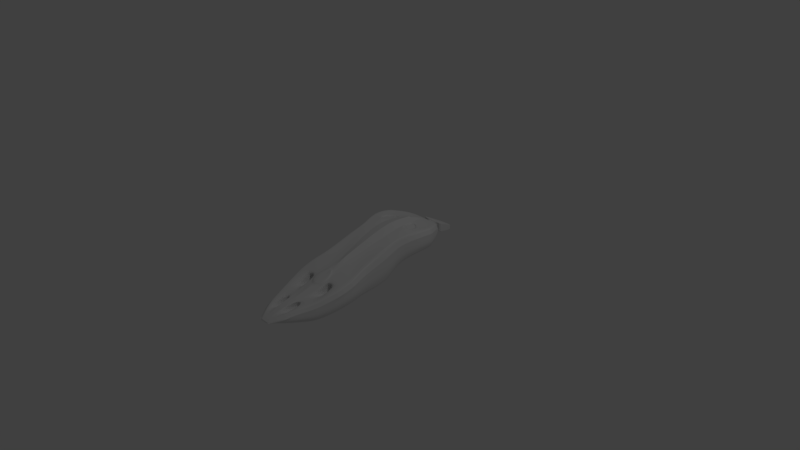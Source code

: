 # Source: ReaperGethShip.blend  (saved by Blender 2.79.0; exported with 4.5.12 LTS)
import bpy
from mathutils import Matrix  # noqa: F401  (used for matrix-valued properties, if any)

bpy.ops.wm.read_factory_settings(use_empty=True)
scene = bpy.context.scene
scene.name = 'Scene'

# ---- collections
col_collection_1 = bpy.data.collections.new('Collection 1'); scene.collection.children.link(col_collection_1)

# ---- materials (node trees are filled in below, after node groups)
mat_material = bpy.data.materials.new('Material')
mat_material.alpha_threshold = 0.0
mat_material.use_transparent_shadow = False
mat_material.roughness = 0.5
mat_material.line_color = (0.0, 0.0, 0.0, 1.0)

# ---- material node trees

# ---- world
world_world = bpy.data.worlds.new('World'); scene.world = world_world
world_world.color = (0.05088, 0.05088, 0.05088)
world_world.use_sun_shadow = False
world_world.sun_shadow_jitter_overblur = 0.0
world_world.cycles.sampling_method = 'MANUAL'

# ---- cameras
cam_camera = bpy.data.cameras.new('Camera')
cam_camera.clip_end = 100.0
cam_camera.lens = 35.0
cam_camera.sensor_width = 32.0
cam_camera.sensor_height = 18.0
cam_camera.ortho_scale = 7.314
cam_camera.dof.focus_distance = 0.0
cam_camera.dof.aperture_fstop = 128.0

# ---- lights
light_lamp = bpy.data.lights.new('Lamp', 'POINT')
light_lamp.transmission_factor = 0.0
light_lamp.cutoff_distance = 30.0
light_lamp.energy = 100.0
light_lamp.shadow_buffer_clip_start = 1.001
light_lamp.shadow_soft_size = 0.1
light_lamp.shadow_maximum_resolution = 0.006
light_lamp.use_absolute_resolution = True

# ---- meshes
me_cube_010 = bpy.data.meshes.new('Cube.010')
me_cube_010.from_pydata([(-0.5482, 0.8687, -2.519), (-0.5482, 1.647, -1.629), (-0.1465, 2.265, -3.027), (-0.4376, 2.265, -2.312), (0.6338, 0.8687, -2.519), (0.6338, 1.647, -1.629), (0.3164, 2.265, -3.027), (0.4619, 2.265, -2.312), (0.3164, 2.265, -3.027), (0.4619, 2.265, -2.312), (-0.2062, 3.103, -3.147), (-0.315, 3.655, -2.691), (0.2918, 3.103, -3.147), (0.4006, 3.655, -2.691), (-0.1278, 4.432, -3.808), (0.2135, 4.432, -3.808), (0.2697, 3.646, -3.881), (-0.1841, 3.646, -3.881), (-0.02539, 4.395, -6.609), (-0.315, 3.821, -6.751), (0.4006, 3.821, -6.751), (0.111, 4.395, -6.609), (-0.07872, 2.813, -5.526), (-0.315, 2.949, -6.382), (0.1643, 2.813, -5.526), (0.4006, 2.949, -6.382), (-0.105, 3.243, -5.25), (0.1906, 3.243, -5.25), (0.2589, 3.188, -6.155), (-0.1733, 3.188, -6.155)], [], [(0, 1, 3, 2), (3, 7, 13, 11), (6, 7, 5, 4), (4, 5, 1, 0), (2, 6, 4, 0), (7, 3, 1, 5), (7, 6, 8, 9), (13, 12, 16, 15), (2, 3, 11, 10), (7, 6, 12, 13), (6, 2, 10, 12), (12, 10, 17, 16), (10, 11, 14, 17), (11, 13, 15, 14), (25, 23, 19, 20), (26, 29, 23, 22), (18, 21, 20, 19), (23, 29, 18, 19), (28, 25, 20, 21), (14, 15, 28, 29), (28, 27, 24, 25), (29, 28, 21, 18), (23, 25, 24, 22), (16, 17, 26, 27), (15, 16, 27, 28), (17, 14, 29, 26), (27, 26, 22, 24)])
me_cube_010.use_remesh_preserve_volume = False
me_cube_010.use_remesh_preserve_attributes = False
me_cube_010.use_mirror_vertex_groups = False
me_cube_010.update()
me_cube_009 = bpy.data.meshes.new('Cube.009')
me_cube_009.from_pydata([(-0.5482, 0.8687, -2.519), (-0.5482, 1.647, -1.629), (-0.1465, 2.265, -3.027), (-0.4376, 2.265, -2.312), (0.6338, 0.8687, -2.519), (0.6338, 1.647, -1.629), (0.3164, 2.265, -3.027), (0.4619, 2.265, -2.312), (0.3164, 2.265, -3.027), (0.4619, 2.265, -2.312), (-0.2062, 3.103, -3.147), (-0.315, 3.655, -2.691), (0.2918, 3.103, -3.147), (0.4006, 3.655, -2.691), (-0.1278, 4.432, -3.808), (0.2135, 4.432, -3.808), (0.2697, 3.646, -3.881), (-0.1841, 3.646, -3.881), (-0.02539, 4.395, -6.609), (-0.315, 3.821, -6.751), (0.4006, 3.821, -6.751), (0.111, 4.395, -6.609), (-0.07872, 2.813, -5.526), (-0.315, 2.949, -6.382), (0.1643, 2.813, -5.526), (0.4006, 2.949, -6.382), (-0.105, 3.243, -5.25), (0.1906, 3.243, -5.25), (0.2589, 3.188, -6.155), (-0.1733, 3.188, -6.155)], [], [(0, 1, 3, 2), (3, 7, 13, 11), (6, 7, 5, 4), (4, 5, 1, 0), (2, 6, 4, 0), (7, 3, 1, 5), (7, 6, 8, 9), (13, 12, 16, 15), (2, 3, 11, 10), (7, 6, 12, 13), (6, 2, 10, 12), (12, 10, 17, 16), (10, 11, 14, 17), (11, 13, 15, 14), (25, 23, 19, 20), (26, 29, 23, 22), (18, 21, 20, 19), (23, 29, 18, 19), (28, 25, 20, 21), (14, 15, 28, 29), (28, 27, 24, 25), (29, 28, 21, 18), (23, 25, 24, 22), (16, 17, 26, 27), (15, 16, 27, 28), (17, 14, 29, 26), (27, 26, 22, 24)])
me_cube_009.use_remesh_preserve_volume = False
me_cube_009.use_remesh_preserve_attributes = False
me_cube_009.use_mirror_vertex_groups = False
me_cube_009.update()
me_cube_008 = bpy.data.meshes.new('Cube.008')
me_cube_008.from_pydata([(-0.5482, 0.8687, -2.519), (-0.5482, 1.647, -1.629), (-0.1465, 2.265, -3.027), (-0.4376, 2.265, -2.312), (0.6338, 0.8687, -2.519), (0.6338, 1.647, -1.629), (0.3164, 2.265, -3.027), (0.4619, 2.265, -2.312), (0.3164, 2.265, -3.027), (0.4619, 2.265, -2.312), (-0.2062, 3.103, -3.147), (-0.315, 3.655, -2.691), (0.2918, 3.103, -3.147), (0.4006, 3.655, -2.691), (-0.1278, 4.432, -3.808), (0.2135, 4.432, -3.808), (0.2697, 3.646, -3.881), (-0.1841, 3.646, -3.881), (-0.02539, 4.395, -6.609), (-0.315, 3.821, -6.751), (0.4006, 3.821, -6.751), (0.111, 4.395, -6.609), (-0.07872, 2.813, -5.526), (-0.315, 2.949, -6.382), (0.1643, 2.813, -5.526), (0.4006, 2.949, -6.382), (-0.105, 3.243, -5.25), (0.1906, 3.243, -5.25), (0.2589, 3.188, -6.155), (-0.1733, 3.188, -6.155)], [], [(0, 1, 3, 2), (3, 7, 13, 11), (6, 7, 5, 4), (4, 5, 1, 0), (2, 6, 4, 0), (7, 3, 1, 5), (7, 6, 8, 9), (13, 12, 16, 15), (2, 3, 11, 10), (7, 6, 12, 13), (6, 2, 10, 12), (12, 10, 17, 16), (10, 11, 14, 17), (11, 13, 15, 14), (25, 23, 19, 20), (26, 29, 23, 22), (18, 21, 20, 19), (23, 29, 18, 19), (28, 25, 20, 21), (14, 15, 28, 29), (28, 27, 24, 25), (29, 28, 21, 18), (23, 25, 24, 22), (16, 17, 26, 27), (15, 16, 27, 28), (17, 14, 29, 26), (27, 26, 22, 24)])
me_cube_008.use_remesh_preserve_volume = False
me_cube_008.use_remesh_preserve_attributes = False
me_cube_008.use_mirror_vertex_groups = False
me_cube_008.update()
me_cube_007 = bpy.data.meshes.new('Cube.007')
me_cube_007.from_pydata([(-0.5482, 0.8687, -2.519), (-0.5482, 1.647, -1.629), (-0.1465, 2.265, -3.027), (-0.4376, 2.265, -2.312), (0.6338, 0.8687, -2.519), (0.6338, 1.647, -1.629), (0.3164, 2.265, -3.027), (0.4619, 2.265, -2.312), (0.3164, 2.265, -3.027), (0.4619, 2.265, -2.312), (-0.2062, 3.103, -3.147), (-0.315, 3.655, -2.691), (0.2918, 3.103, -3.147), (0.4006, 3.655, -2.691), (-0.1278, 4.432, -3.808), (0.2135, 4.432, -3.808), (0.2697, 3.646, -3.881), (-0.1841, 3.646, -3.881), (-0.02539, 4.395, -6.609), (-0.315, 3.821, -6.751), (0.4006, 3.821, -6.751), (0.111, 4.395, -6.609), (-0.07872, 2.813, -5.526), (-0.315, 2.949, -6.382), (0.1643, 2.813, -5.526), (0.4006, 2.949, -6.382), (-0.105, 3.243, -5.25), (0.1906, 3.243, -5.25), (0.2589, 3.188, -6.155), (-0.1733, 3.188, -6.155)], [], [(0, 1, 3, 2), (3, 7, 13, 11), (6, 7, 5, 4), (4, 5, 1, 0), (2, 6, 4, 0), (7, 3, 1, 5), (7, 6, 8, 9), (13, 12, 16, 15), (2, 3, 11, 10), (7, 6, 12, 13), (6, 2, 10, 12), (12, 10, 17, 16), (10, 11, 14, 17), (11, 13, 15, 14), (25, 23, 19, 20), (26, 29, 23, 22), (18, 21, 20, 19), (23, 29, 18, 19), (28, 25, 20, 21), (14, 15, 28, 29), (28, 27, 24, 25), (29, 28, 21, 18), (23, 25, 24, 22), (16, 17, 26, 27), (15, 16, 27, 28), (17, 14, 29, 26), (27, 26, 22, 24)])
me_cube_007.use_remesh_preserve_volume = False
me_cube_007.use_remesh_preserve_attributes = False
me_cube_007.use_mirror_vertex_groups = False
me_cube_007.update()
me_cube_006 = bpy.data.meshes.new('Cube.006')
me_cube_006.from_pydata([(-0.5482, 0.8687, -2.519), (-0.5482, 1.647, -1.629), (-0.1465, 2.265, -3.027), (-0.4376, 2.265, -2.312), (0.6338, 0.8687, -2.519), (0.6338, 1.647, -1.629), (0.3164, 2.265, -3.027), (0.4619, 2.265, -2.312), (0.3164, 2.265, -3.027), (0.4619, 2.265, -2.312), (-0.2062, 3.103, -3.147), (-0.315, 3.655, -2.691), (0.2918, 3.103, -3.147), (0.4006, 3.655, -2.691), (-0.1278, 4.432, -3.808), (0.2135, 4.432, -3.808), (0.2697, 3.646, -3.881), (-0.1841, 3.646, -3.881), (-0.02539, 4.395, -6.609), (-0.315, 3.821, -6.751), (0.4006, 3.821, -6.751), (0.111, 4.395, -6.609), (-0.07872, 2.813, -5.526), (-0.315, 2.949, -6.382), (0.1643, 2.813, -5.526), (0.4006, 2.949, -6.382), (-0.105, 3.243, -5.25), (0.1906, 3.243, -5.25), (0.2589, 3.188, -6.155), (-0.1733, 3.188, -6.155)], [], [(0, 1, 3, 2), (3, 7, 13, 11), (6, 7, 5, 4), (4, 5, 1, 0), (2, 6, 4, 0), (7, 3, 1, 5), (7, 6, 8, 9), (13, 12, 16, 15), (2, 3, 11, 10), (7, 6, 12, 13), (6, 2, 10, 12), (12, 10, 17, 16), (10, 11, 14, 17), (11, 13, 15, 14), (25, 23, 19, 20), (26, 29, 23, 22), (18, 21, 20, 19), (23, 29, 18, 19), (28, 25, 20, 21), (14, 15, 28, 29), (28, 27, 24, 25), (29, 28, 21, 18), (23, 25, 24, 22), (16, 17, 26, 27), (15, 16, 27, 28), (17, 14, 29, 26), (27, 26, 22, 24)])
me_cube_006.use_remesh_preserve_volume = False
me_cube_006.use_remesh_preserve_attributes = False
me_cube_006.use_mirror_vertex_groups = False
me_cube_006.update()
me_cube_005 = bpy.data.meshes.new('Cube.005')
me_cube_005.from_pydata([(-0.5482, 0.8687, -2.519), (-0.5482, 1.647, -1.629), (-0.1465, 2.265, -3.027), (-0.4376, 2.265, -2.312), (0.6338, 0.8687, -2.519), (0.6338, 1.647, -1.629), (0.3164, 2.265, -3.027), (0.4619, 2.265, -2.312), (0.3164, 2.265, -3.027), (0.4619, 2.265, -2.312), (-0.2062, 3.103, -3.147), (-0.315, 3.655, -2.691), (0.2918, 3.103, -3.147), (0.4006, 3.655, -2.691), (-0.1278, 4.432, -3.808), (0.2135, 4.432, -3.808), (0.2697, 3.646, -3.881), (-0.1841, 3.646, -3.881), (-0.02539, 4.395, -6.609), (-0.315, 3.821, -6.751), (0.4006, 3.821, -6.751), (0.111, 4.395, -6.609), (-0.07872, 2.813, -5.526), (-0.315, 2.949, -6.382), (0.1643, 2.813, -5.526), (0.4006, 2.949, -6.382), (-0.105, 3.243, -5.25), (0.1906, 3.243, -5.25), (0.2589, 3.188, -6.155), (-0.1733, 3.188, -6.155)], [], [(0, 1, 3, 2), (3, 7, 13, 11), (6, 7, 5, 4), (4, 5, 1, 0), (2, 6, 4, 0), (7, 3, 1, 5), (7, 6, 8, 9), (13, 12, 16, 15), (2, 3, 11, 10), (7, 6, 12, 13), (6, 2, 10, 12), (12, 10, 17, 16), (10, 11, 14, 17), (11, 13, 15, 14), (25, 23, 19, 20), (26, 29, 23, 22), (18, 21, 20, 19), (23, 29, 18, 19), (28, 25, 20, 21), (14, 15, 28, 29), (28, 27, 24, 25), (29, 28, 21, 18), (23, 25, 24, 22), (16, 17, 26, 27), (15, 16, 27, 28), (17, 14, 29, 26), (27, 26, 22, 24)])
me_cube_005.use_remesh_preserve_volume = False
me_cube_005.use_remesh_preserve_attributes = False
me_cube_005.use_mirror_vertex_groups = False
me_cube_005.update()
me_cube_004 = bpy.data.meshes.new('Cube.004')
me_cube_004.from_pydata([(-0.5482, 0.8687, -2.519), (-0.5482, 1.647, -1.629), (-0.1465, 2.265, -3.027), (-0.4376, 2.265, -2.312), (0.6338, 0.8687, -2.519), (0.6338, 1.647, -1.629), (0.3164, 2.265, -3.027), (0.4619, 2.265, -2.312), (0.3164, 2.265, -3.027), (0.4619, 2.265, -2.312), (-0.2062, 3.103, -3.147), (-0.315, 3.655, -2.691), (0.2918, 3.103, -3.147), (0.4006, 3.655, -2.691), (-0.1278, 4.432, -3.808), (0.2135, 4.432, -3.808), (0.2697, 3.646, -3.881), (-0.1841, 3.646, -3.881), (-0.02539, 4.395, -6.609), (-0.315, 3.821, -6.751), (0.4006, 3.821, -6.751), (0.111, 4.395, -6.609), (-0.07872, 2.813, -5.526), (-0.315, 2.949, -6.382), (0.1643, 2.813, -5.526), (0.4006, 2.949, -6.382), (-0.105, 3.243, -5.25), (0.1906, 3.243, -5.25), (0.2589, 3.188, -6.155), (-0.1733, 3.188, -6.155)], [], [(0, 1, 3, 2), (3, 7, 13, 11), (6, 7, 5, 4), (4, 5, 1, 0), (2, 6, 4, 0), (7, 3, 1, 5), (7, 6, 8, 9), (13, 12, 16, 15), (2, 3, 11, 10), (7, 6, 12, 13), (6, 2, 10, 12), (12, 10, 17, 16), (10, 11, 14, 17), (11, 13, 15, 14), (25, 23, 19, 20), (26, 29, 23, 22), (18, 21, 20, 19), (23, 29, 18, 19), (28, 25, 20, 21), (14, 15, 28, 29), (28, 27, 24, 25), (29, 28, 21, 18), (23, 25, 24, 22), (16, 17, 26, 27), (15, 16, 27, 28), (17, 14, 29, 26), (27, 26, 22, 24)])
me_cube_004.use_remesh_preserve_volume = False
me_cube_004.use_remesh_preserve_attributes = False
me_cube_004.use_mirror_vertex_groups = False
me_cube_004.update()
me_cube_003 = bpy.data.meshes.new('Cube.003')
me_cube_003.from_pydata([(-0.5482, 0.8687, -2.519), (-0.5482, 1.647, -1.629), (-0.1465, 2.265, -3.027), (-0.4376, 2.265, -2.312), (0.6338, 0.8687, -2.519), (0.6338, 1.647, -1.629), (0.3164, 2.265, -3.027), (0.4619, 2.265, -2.312), (0.3164, 2.265, -3.027), (0.4619, 2.265, -2.312), (-0.2062, 3.103, -3.147), (-0.315, 3.655, -2.691), (0.2918, 3.103, -3.147), (0.4006, 3.655, -2.691), (-0.1278, 4.432, -3.808), (0.2135, 4.432, -3.808), (0.2697, 3.646, -3.881), (-0.1841, 3.646, -3.881), (-0.02539, 4.395, -6.609), (-0.315, 3.821, -6.751), (0.4006, 3.821, -6.751), (0.111, 4.395, -6.609), (-0.07872, 2.813, -5.526), (-0.315, 2.949, -6.382), (0.1643, 2.813, -5.526), (0.4006, 2.949, -6.382), (-0.105, 3.243, -5.25), (0.1906, 3.243, -5.25), (0.2589, 3.188, -6.155), (-0.1733, 3.188, -6.155)], [], [(0, 1, 3, 2), (3, 7, 13, 11), (6, 7, 5, 4), (4, 5, 1, 0), (2, 6, 4, 0), (7, 3, 1, 5), (7, 6, 8, 9), (13, 12, 16, 15), (2, 3, 11, 10), (7, 6, 12, 13), (6, 2, 10, 12), (12, 10, 17, 16), (10, 11, 14, 17), (11, 13, 15, 14), (25, 23, 19, 20), (26, 29, 23, 22), (18, 21, 20, 19), (23, 29, 18, 19), (28, 25, 20, 21), (14, 15, 28, 29), (28, 27, 24, 25), (29, 28, 21, 18), (23, 25, 24, 22), (16, 17, 26, 27), (15, 16, 27, 28), (17, 14, 29, 26), (27, 26, 22, 24)])
me_cube_003.use_remesh_preserve_volume = False
me_cube_003.use_remesh_preserve_attributes = False
me_cube_003.use_mirror_vertex_groups = False
me_cube_003.update()
me_cube_002 = bpy.data.meshes.new('Cube.002')
me_cube_002.from_pydata([(-0.5482, 0.8687, -2.519), (-0.5482, 1.647, -1.629), (-0.1465, 2.265, -3.027), (-0.4376, 2.265, -2.312), (0.6338, 0.8687, -2.519), (0.6338, 1.647, -1.629), (0.3164, 2.265, -3.027), (0.4619, 2.265, -2.312), (0.3164, 2.265, -3.027), (0.4619, 2.265, -2.312), (-0.2062, 3.103, -3.147), (-0.315, 3.655, -2.691), (0.2918, 3.103, -3.147), (0.4006, 3.655, -2.691), (-0.1278, 4.432, -3.808), (0.2135, 4.432, -3.808), (0.2697, 3.646, -3.881), (-0.1841, 3.646, -3.881), (-0.02539, 4.395, -6.609), (-0.315, 3.821, -6.751), (0.4006, 3.821, -6.751), (0.111, 4.395, -6.609), (-0.07872, 2.813, -5.526), (-0.315, 2.949, -6.382), (0.1643, 2.813, -5.526), (0.4006, 2.949, -6.382), (-0.105, 3.243, -5.25), (0.1906, 3.243, -5.25), (0.2589, 3.188, -6.155), (-0.1733, 3.188, -6.155)], [], [(0, 1, 3, 2), (3, 7, 13, 11), (6, 7, 5, 4), (4, 5, 1, 0), (2, 6, 4, 0), (7, 3, 1, 5), (7, 6, 8, 9), (13, 12, 16, 15), (2, 3, 11, 10), (7, 6, 12, 13), (6, 2, 10, 12), (12, 10, 17, 16), (10, 11, 14, 17), (11, 13, 15, 14), (25, 23, 19, 20), (26, 29, 23, 22), (18, 21, 20, 19), (23, 29, 18, 19), (28, 25, 20, 21), (14, 15, 28, 29), (28, 27, 24, 25), (29, 28, 21, 18), (23, 25, 24, 22), (16, 17, 26, 27), (15, 16, 27, 28), (17, 14, 29, 26), (27, 26, 22, 24)])
me_cube_002.use_remesh_preserve_volume = False
me_cube_002.use_remesh_preserve_attributes = False
me_cube_002.use_mirror_vertex_groups = False
me_cube_002.update()
me_cube_001 = bpy.data.meshes.new('Cube.001')
me_cube_001.from_pydata([(-0.5482, 0.8687, -2.519), (-0.5482, 1.647, -1.629), (-0.1465, 2.265, -3.027), (-0.4376, 2.265, -2.312), (0.6338, 0.8687, -2.519), (0.6338, 1.647, -1.629), (0.3164, 2.265, -3.027), (0.4619, 2.265, -2.312), (0.3164, 2.265, -3.027), (0.4619, 2.265, -2.312), (-0.2062, 3.103, -3.147), (-0.315, 3.655, -2.691), (0.2918, 3.103, -3.147), (0.4006, 3.655, -2.691), (-0.1278, 4.432, -3.808), (0.2135, 4.432, -3.808), (0.2697, 3.646, -3.881), (-0.1841, 3.646, -3.881), (-0.02539, 4.395, -6.609), (-0.315, 3.821, -6.751), (0.4006, 3.821, -6.751), (0.111, 4.395, -6.609), (-0.07872, 2.813, -5.526), (-0.315, 2.949, -6.382), (0.1643, 2.813, -5.526), (0.4006, 2.949, -6.382), (-0.105, 3.243, -5.25), (0.1906, 3.243, -5.25), (0.2589, 3.188, -6.155), (-0.1733, 3.188, -6.155)], [], [(0, 1, 3, 2), (3, 7, 13, 11), (6, 7, 5, 4), (4, 5, 1, 0), (2, 6, 4, 0), (7, 3, 1, 5), (7, 6, 8, 9), (13, 12, 16, 15), (2, 3, 11, 10), (7, 6, 12, 13), (6, 2, 10, 12), (12, 10, 17, 16), (10, 11, 14, 17), (11, 13, 15, 14), (25, 23, 19, 20), (26, 29, 23, 22), (18, 21, 20, 19), (23, 29, 18, 19), (28, 25, 20, 21), (14, 15, 28, 29), (28, 27, 24, 25), (29, 28, 21, 18), (23, 25, 24, 22), (16, 17, 26, 27), (15, 16, 27, 28), (17, 14, 29, 26), (27, 26, 22, 24)])
me_cube_001.use_remesh_preserve_volume = False
me_cube_001.use_remesh_preserve_attributes = False
me_cube_001.use_mirror_vertex_groups = False
me_cube_001.update()
me_cube = bpy.data.meshes.new('Cube')
me_cube.from_pydata([(0.1676, -1.018, -0.6997), (0.0, -1.018, -0.6997), (1.484, 0.3453, 0.1663), (0.0, 0.3453, 0.1663), (0.0, 0.3211, 1.15), (0.0, 0.6726, 0.1379), (0.0, 0.6726, 0.7429), (0.9431, 0.6726, 0.1379), (1.219, 0.06681, -0.6473), (1.392, -0.3274, -0.7023), (1.086, -0.6637, -0.9836), (0.0, -0.6637, -0.9836), (0.0, -0.3274, -0.7023), (0.0, 0.06681, -0.6473), (0.0, -0.6637, -0.2266), (0.0, -0.3468, 0.2048), (0.0, 0.06681, 0.8832), (0.0, 0.7361, 0.1322), (0.0, 0.7361, 0.5623), (0.6527, 0.7361, 0.1322), (0.0, 0.1771, -0.09891), (0.0, 0.1771, 1.017), (1.137, 0.1771, -0.09891), (1.453, 0.5089, 0.1521), (0.0, 0.5089, 0.1521), (0.0, 0.5089, 1.048), (0.6268, -0.899, -0.7847), (0.0, -0.899, -0.7847), (0.0, -0.899, -0.4336), (1.36, -0.4721, -0.8234), (0.0, -0.4721, -0.8234), (0.0, -0.7536, -0.9076), (0.9105, -0.7536, -0.9076), (0.1243, -1.018, -0.6997), (1.101, 0.3453, 0.1663), (0.6997, 0.6726, 0.1379), (0.9042, 0.06681, -0.6473), (1.033, -0.3274, -0.7023), (0.8065, -0.599, -0.9836), (0.4843, 0.7361, 0.1322), (0.8436, 0.1771, -0.09891), (1.078, 0.5089, 0.1521), (0.5112, -0.899, -0.7847), (0.8065, -0.4721, -0.8234), (0.5112, -0.7536, -0.9076), (0.04324, -1.018, -0.6997), (0.4952, 0.3453, 0.1663), (0.2434, 0.6726, 0.1379), (0.4444, 0.06681, -0.6473), (0.3593, -0.3274, -0.7023), (0.487, -0.599, -0.9836), (0.1684, 0.7361, 0.1322), (0.4411, 0.1771, -0.09891), (0.3751, 0.5089, 0.1521), (0.1984, -0.899, -0.7847), (0.487, -0.4721, -0.8234), (0.1984, -0.7536, -0.9076), (1.213, -0.2094, -0.6858), (0.0, -0.2094, -0.6858), (0.8668, -0.2094, -0.6858), (0.2337, -0.2094, -0.6858), (0.0, 0.5951, 0.1446), (1.324, 0.5503, 0.1485), (0.9825, 0.5503, 0.1485), (0.2483, 0.5541, 0.1446), (0.2855, -1.018, -0.6883), (0.2922, -1.018, -0.6769), (1.602, 0.3453, 0.8344), (1.609, 0.3453, 0.6117), (1.602, 0.3453, 0.389), (1.061, 0.6726, 0.5917), (1.068, 0.6726, 0.4404), (1.061, 0.6726, 0.2892), (1.337, 0.06681, 0.4307), (1.343, 0.06681, 0.07136), (1.337, 0.06681, -0.288), (1.51, -0.3274, -0.02196), (1.517, -0.3274, -0.2487), (1.51, -0.3274, -0.4755), (1.204, -0.6637, -0.4159), (1.211, -0.6637, -0.6051), (1.204, -0.6637, -0.7944), (0.6527, 0.7361, 0.4548), (0.7774, 0.7361, 0.3473), (0.6527, 0.7361, 0.2397), (1.255, 0.1771, 0.6679), (1.262, 0.1771, 0.4123), (1.255, 0.1771, 0.1567), (1.571, 0.5089, 0.754), (1.578, 0.5089, 0.5534), (1.571, 0.5089, 0.3527), (0.7447, -0.899, -0.5214), (0.7514, -0.899, -0.6092), (0.7447, -0.899, -0.6969), (1.478, -0.4721, -0.1915), (1.484, -0.4721, -0.4021), (1.478, -0.4721, -0.6127), (1.028, -0.7536, -0.4562), (1.035, -0.7536, -0.6067), (1.028, -0.7536, -0.7571), (1.331, -0.2094, 0.1136), (1.337, -0.2094, -0.1529), (1.331, -0.2094, -0.4194), (1.442, 0.5503, 0.7129), (1.449, 0.5503, 0.5248), (1.442, 0.5503, 0.3366), (0.03157, -1.018, -0.6997), (0.123, 0.7361, 0.1322), (1.494, -0.3997, -0.1067), (1.38, -0.5405, -0.2716), (0.1807, 0.9964, -0.2548), (0.1676, -1.018, -0.6997), (0.0, -1.018, -0.6997), (0.0, 0.9964, -0.2548), (0.1807, 0.9964, -0.0008556), (0.1676, -1.018, -0.6542), (0.0, -1.018, -0.6542), (0.0, 0.9964, -0.0008556), (1.484, 0.3453, 1.057), (0.0, 0.3211, 1.15), (0.0, 0.6726, 0.7429), (0.9431, 0.6726, 0.7429), (1.219, 0.06681, 0.79), (1.392, -0.3274, 0.2048), (1.086, -0.6637, -0.2266), (0.0, -0.6637, -0.2266), (0.0, -0.3468, 0.2048), (0.0, 0.06681, 0.8832), (0.0, 0.7361, 0.1322), (0.0, 0.7361, 0.5623), (0.6527, 0.7361, 0.1322), (0.6527, 0.7361, 0.5623), (0.0, 0.7943, 0.09446), (0.0, 0.7943, 0.4745), (0.5692, 0.7943, 0.09446), (0.5692, 0.7943, 0.4745), (0.1848, 0.7867, 0.1842), (0.4129, 0.7425, 0.2066), (0.1848, 0.7867, 0.4102), (0.4129, 0.7425, 0.4625), (0.0, 0.7425, 0.4625), (0.0, 0.7425, 0.2066), (0.0, 0.7867, 0.1842), (0.0, 0.7867, 0.4102), (0.0, 0.1771, 1.017), (1.137, 0.1771, 0.9235), (1.453, 0.5089, 0.9546), (0.0, 0.5089, 1.048), (0.6268, -0.899, -0.4336), (0.0, -0.899, -0.4336), (1.36, -0.4721, 0.01916), (0.0, -0.7536, -0.3057), (0.9105, -0.7536, -0.3057), (0.1341, 0.9964, -0.2548), (0.1243, -1.018, -0.6997), (0.1341, 0.9964, -0.0008556), (0.1243, -1.018, -0.6542), (0.9927, 0.3263, 1.057), (0.6997, 0.6726, 0.7429), (0.9042, 0.06681, 0.79), (1.033, -0.3274, 0.2048), (0.8065, -0.599, -0.2266), (0.4843, 0.7361, 0.5623), (0.4843, 0.7361, 0.1322), (0.4223, 0.7943, 0.09446), (0.4223, 0.7943, 0.4745), (0.3064, 0.7425, 0.4625), (0.3064, 0.7425, 0.2066), (0.1371, 0.7867, 0.1842), (0.1371, 0.7867, 0.4102), (1.07, 0.1771, 0.9235), (0.97, 0.4416, 0.9546), (0.5112, -0.899, -0.4336), (0.8065, -0.4721, 0.01916), (0.5112, -0.7536, -0.3057), (0.04664, 0.9964, -0.2548), (0.04324, -1.018, -0.6997), (0.04664, 0.9964, -0.0008556), (0.04324, -1.018, -0.6542), (0.1684, 0.7361, 0.1322), (0.1469, 0.7943, 0.09446), (0.1066, 0.7425, 0.2066), (0.04769, 0.7867, 0.1842), (0.4952, 0.3211, 1.057), (0.2434, 0.6726, 0.7429), (0.4444, 0.06681, 0.79), (0.3593, -0.3274, 0.2048), (0.487, -0.599, -0.2266), (0.1684, 0.7361, 0.5623), (0.1469, 0.7943, 0.4745), (0.1066, 0.7425, 0.4625), (0.04769, 0.7867, 0.4102), (0.5198, 0.1771, 0.9235), (0.3751, 0.5089, 0.9546), (0.1984, -0.899, -0.4336), (0.487, -0.4721, 0.01916), (0.1984, -0.7536, -0.3057), (1.213, -0.2094, 0.38), (0.0, -0.2094, 0.4733), (0.5691, -0.1534, 0.38), (0.2337, -0.2094, 0.38), (0.487, -0.5217, -0.4375), (0.8065, -0.5217, -0.4375), (0.1984, -0.8218, -0.6445), (0.5112, -0.8218, -0.6445), (0.487, -0.3948, -0.1917), (0.8065, -0.3948, -0.1917), (0.1984, -0.6764, -0.5166), (0.5112, -0.6764, -0.5166), (0.0, 0.5951, 0.9186), (1.324, 0.5503, 0.9011), (0.8546, 0.5322, 0.8936), (0.2483, 0.5541, 0.8936), (0.1807, 0.9964, -0.1913), (0.1807, 0.9964, -0.1278), (0.1807, 0.9964, -0.06434), (0.2855, -1.018, -0.6883), (0.2922, -1.018, -0.6769), (0.2855, -1.018, -0.6656), (0.0, -1.018, -0.6883), (0.0, -1.018, -0.6769), (0.0, -1.018, -0.6656), (0.0, 0.9964, -0.1913), (0.0, 0.9964, -0.1278), (0.0, 0.9964, -0.06434), (1.602, 0.3453, 0.8344), (1.061, 0.6726, 0.5917), (1.337, 0.06681, 0.4307), (1.51, -0.3274, -0.02196), (1.204, -0.6637, -0.4159), (0.6527, 0.7361, 0.4548), (0.7774, 0.7361, 0.3473), (0.6527, 0.7361, 0.2397), (0.5692, 0.7943, 0.3795), (0.5692, 0.7943, 0.2845), (0.5692, 0.7943, 0.1895), (0.4129, 0.7425, 0.3985), (0.4129, 0.7425, 0.3345), (0.4129, 0.7425, 0.2706), (0.1848, 0.7867, 0.3537), (0.1848, 0.7867, 0.2972), (0.1848, 0.7867, 0.2407), (1.255, 0.1771, 0.6679), (1.571, 0.5089, 0.754), (0.7447, -0.899, -0.5214), (0.7514, -0.899, -0.6092), (1.478, -0.4721, -0.1915), (1.028, -0.7536, -0.4562), (0.1341, 0.9964, -0.1913), (0.1341, 0.9964, -0.1278), (0.1341, 0.9964, -0.06434), (0.1243, -1.018, -0.6656), (0.1243, -1.018, -0.6769), (0.1243, -1.018, -0.6883), (0.04664, 0.9964, -0.1913), (0.04664, 0.9964, -0.1278), (0.04664, 0.9964, -0.06434), (0.04324, -1.018, -0.6656), (0.04324, -1.018, -0.6769), (0.04324, -1.018, -0.6883), (1.331, -0.2094, 0.1136), (1.442, 0.5503, 0.7129), (0.4925, 0.3197, 1.014), (0.9901, 0.3248, 1.014), (0.3724, 0.5075, 0.912), (0.9674, 0.4402, 0.912), (0.03405, 0.9964, -0.2548), (0.03157, -1.018, -0.6997), (0.03405, 0.9964, -0.0008556), (0.03157, -1.018, -0.6542), (0.123, 0.7361, 0.1322), (0.1072, 0.7943, 0.09446), (0.07779, 0.7425, 0.2066), (0.03482, 0.7867, 0.1842), (0.3615, 0.3211, 1.082), (0.1777, 0.6726, 0.7429), (0.3244, 0.06681, 0.8152), (0.1228, -0.3598, 0.2048), (0.3555, -0.6165, -0.2266), (0.123, 0.7361, 0.5623), (0.1072, 0.7943, 0.4745), (0.07779, 0.7425, 0.4625), (0.03482, 0.7867, 0.4102), (0.3795, 0.1771, 0.9487), (0.2738, 0.5089, 0.9798), (0.1448, -0.899, -0.4336), (0.3637, -0.4706, 0.01916), (0.1448, -0.7536, -0.3057), (0.1706, -0.2094, 0.4052), (0.1813, 0.5652, 0.9003), (0.03405, 0.9964, -0.06434), (0.03405, 0.9964, -0.1278), (0.03405, 0.9964, -0.1913), (0.03157, -1.018, -0.6883), (0.03157, -1.018, -0.6769), (0.03157, -1.018, -0.6656), (1.376, -0.3997, 0.112), (0.9197, -0.3997, 0.112), (0.4231, -0.3997, 0.112), (1.494, -0.3997, -0.1067), (0.3253, -0.4048, 0.112), (1.262, -0.5405, -0.06863), (0.0, -0.5405, -0.06863), (0.8065, -0.5174, -0.06863), (0.487, -0.5174, -0.06863), (0.8065, -0.4401, -0.2795), (0.487, -0.4401, -0.2795), (1.38, -0.5405, -0.2716), (0.2665, -0.508, -0.06863), (0.0, -0.4029, 0.1511), (0.0, -0.35, 0.2439), (0.0, -0.5437, -0.02954), (0.0, -0.4753, 0.05825), (0.1231, -0.3629, 0.2439), (0.364, -0.4738, 0.05825), (0.3256, -0.4079, 0.1511), (0.2667, -0.5111, -0.02954)], [(14, 11), (15, 12), (28, 27), (133, 132), (143, 142), (120, 147)], [(54, 45, 106, 1, 27), (53, 46, 3, 24), (51, 47, 5, 17, 107), (52, 48, 13, 20), (60, 49, 12, 58), (55, 50, 11, 30), (46, 52, 20, 3), (64, 53, 24, 61), (56, 54, 27, 31), (49, 55, 30, 12), (50, 56, 31, 11), (10, 32, 44, 38), (9, 29, 43, 37), (32, 26, 42, 44), (62, 23, 41, 63), (2, 22, 40, 34), (29, 10, 38, 43), (57, 9, 37, 59), (22, 8, 36, 40), (19, 7, 35, 39), (23, 2, 34, 41), (26, 0, 33, 42), (38, 44, 56, 50), (37, 43, 55, 49), (44, 42, 54, 56), (63, 41, 53, 64), (34, 40, 52, 46), (43, 38, 50, 55), (59, 37, 49, 60), (40, 36, 48, 52), (39, 35, 47, 51), (41, 34, 46, 53), (42, 33, 45, 54), (36, 59, 60, 48), (8, 57, 59, 36), (48, 60, 58, 13), (35, 63, 64, 47), (7, 62, 63, 35), (47, 64, 61, 5), (13, 16, 21, 20), (3, 20, 21, 4), (3, 4, 25, 24), (5, 24, 25, 6), (5, 6, 18, 17), (7, 72, 105, 62), (72, 71, 104, 105), (71, 70, 103, 104), (8, 75, 102, 57), (75, 74, 101, 102), (74, 73, 100, 101), (10, 81, 99, 32), (81, 80, 98, 99), (80, 79, 97, 98), (9, 78, 96, 29), (78, 77, 95, 96), (77, 76, 108, 94, 95), (32, 99, 93, 26), (99, 98, 92, 93), (98, 97, 91, 92), (62, 105, 90, 23), (105, 104, 89, 90), (104, 103, 88, 89), (2, 69, 87, 22), (69, 68, 86, 87), (68, 67, 85, 86), (29, 96, 81, 10), (96, 95, 80, 81), (95, 94, 109, 79, 80), (57, 102, 78, 9), (102, 101, 77, 78), (101, 100, 76, 77), (22, 87, 75, 8), (87, 86, 74, 75), (86, 85, 73, 74), (19, 84, 72, 7), (84, 83, 71, 72), (83, 82, 70, 71), (23, 90, 69, 2), (90, 89, 68, 69), (89, 88, 67, 68), (26, 93, 65, 0), (93, 92, 66, 65), (285, 149, 116, 269), (244, 148, 115, 218), (295, 269, 116, 221), (292, 266, 113, 222), (243, 146, 118, 225), (284, 147, 119, 274), (279, 129, 120, 275), (230, 131, 121, 226), (242, 145, 122, 227), (260, 197, 123, 228), (307, 301, 124, 229), (283, 144, 127, 276), (288, 198, 126, 277), (308, 302, 125, 278), (270, 128, 141, 272), (164, 134, 136, 168), (266, 271, 132, 113), (268, 117, 133, 280), (215, 114, 135, 233), (233, 135, 138, 239), (239, 138, 139, 236), (282, 143, 140, 281), (273, 272, 141, 142), (232, 130, 137, 238), (280, 133, 143, 282), (162, 131, 139, 166), (274, 119, 144, 283), (225, 118, 145, 242), (289, 209, 147, 284), (261, 210, 146, 243), (247, 152, 148, 244), (287, 151, 149, 285), (300, 277, 313, 315), (299, 296, 150, 246), (278, 125, 151, 287), (229, 124, 152, 247), (124, 161, 174, 152), (296, 297, 173, 150), (152, 174, 172, 148), (210, 211, 171, 146), (118, 157, 170, 145), (188, 162, 166, 190), (135, 165, 169, 138), (136, 137, 167, 168), (138, 169, 166, 139), (114, 155, 165, 135), (110, 134, 164, 153), (180, 164, 168, 182), (130, 163, 167, 137), (301, 303, 161, 124), (197, 199, 160, 123), (145, 170, 159, 122), (131, 162, 158, 121), (146, 171, 157, 118), (213, 110, 153, 248), (218, 115, 156, 251), (148, 172, 156, 115), (271, 180, 182, 273), (279, 188, 190, 281), (161, 187, 196, 174), (297, 298, 195, 173), (196, 194, 203, 207), (211, 212, 193, 171), (157, 183, 192, 170), (165, 189, 191, 169), (168, 167, 181, 182), (169, 191, 190, 166), (155, 177, 189, 165), (153, 164, 180, 175), (163, 179, 181, 167), (187, 161, 202, 201), (199, 200, 186, 160), (170, 192, 185, 159), (162, 188, 184, 158), (183, 157, 263, 262), (248, 153, 175, 254), (251, 156, 178, 257), (172, 194, 178, 156), (159, 185, 200, 199), (122, 159, 199, 197), (276, 127, 198, 288), (227, 122, 197, 260), (208, 207, 203, 204), (305, 306, 201, 202), (172, 174, 208, 204), (194, 172, 204, 203), (303, 173, 206, 305), (174, 196, 207, 208), (304, 187, 201, 306), (173, 195, 205, 206), (158, 184, 212, 211), (121, 158, 211, 210), (226, 121, 210, 261), (275, 120, 209, 289), (141, 128, 129, 140), (154, 253, 259, 176), (253, 252, 258, 259), (252, 251, 257, 258), (155, 250, 256, 177), (250, 249, 255, 256), (249, 248, 254, 255), (111, 216, 253, 154), (216, 217, 252, 253), (217, 218, 251, 252), (114, 215, 250, 155), (215, 214, 249, 250), (214, 213, 248, 249), (131, 230, 236, 139), (230, 231, 237, 236), (231, 232, 238, 237), (136, 241, 238, 137), (241, 240, 237, 238), (240, 239, 236, 237), (134, 235, 241, 136), (235, 234, 240, 241), (234, 233, 239, 240), (110, 213, 235, 134), (213, 214, 234, 235), (214, 215, 233, 234), (268, 290, 224, 117), (290, 291, 223, 224), (291, 292, 222, 223), (267, 293, 219, 112), (293, 294, 220, 219), (294, 295, 221, 220), (245, 244, 218, 217), (265, 264, 262, 263), (157, 171, 265, 263), (193, 183, 262, 264), (171, 193, 264, 265), (258, 257, 295, 294), (259, 258, 294, 293), (176, 259, 293, 267), (255, 254, 292, 291), (256, 255, 291, 290), (177, 256, 290, 268), (184, 275, 289, 212), (185, 276, 288, 200), (129, 279, 281, 140), (132, 271, 273, 142), (187, 278, 287, 196), (298, 300, 286, 195), (196, 287, 285, 194), (212, 289, 284, 193), (183, 274, 283, 192), (189, 280, 282, 191), (182, 181, 272, 273), (191, 282, 281, 190), (177, 268, 280, 189), (175, 180, 271, 266), (179, 270, 272, 181), (304, 308, 278, 187), (200, 288, 277, 186), (192, 283, 276, 185), (188, 279, 275, 184), (193, 284, 274, 183), (254, 175, 266, 292), (257, 178, 269, 295), (194, 285, 269, 178), (186, 277, 300, 298), (160, 186, 298, 297), (123, 160, 297, 296), (228, 123, 296, 299), (277, 126, 310, 313), (195, 286, 308, 304), (195, 304, 306, 205), (161, 303, 305, 202), (206, 205, 306, 305), (150, 173, 303, 301), (308, 286, 314, 316), (246, 150, 301, 307), (315, 309, 312, 314), (313, 310, 309, 315), (314, 312, 311, 316), (286, 300, 315, 314), (302, 308, 316, 311)])
_k = {(0, 26): 0.49804, (2, 23): 0.49804, (3, 20): 1.0, (4, 21): 1.0, (5, 61): 1.0, (7, 19): 0.49804, (8, 22): 0.49804, (9, 57): 0.49804, (10, 29): 0.49804, (11, 31): 1.0, (12, 30): 1.0, (13, 58): 1.0, (11, 14): 1.0, (12, 15): 1.0, (13, 16): 1.0, (5, 17): 1.0, (19, 84): 0.8, (17, 107): 0.8, (17, 18): 1.0, (13, 20): 1.0, (16, 21): 1.0, (2, 22): 0.49804, (23, 62): 0.49804, (3, 24): 1.0, (4, 25): 1.0, (26, 32): 0.49804, (1, 27): 1.0, (27, 28): 1.0, (9, 29): 0.49804, (11, 30): 1.0, (27, 31): 1.0, (10, 32): 0.49804, (19, 39): 0.8, (39, 51): 0.8, (8, 57): 0.49804, (12, 58): 1.0, (24, 61): 1.0, (7, 62): 0.49804, (6, 25): 1.0, (82, 83): 0.8, (83, 84): 0.8, (51, 107): 0.8, (113, 132): 1.0, (116, 221): 1.0, (117, 224): 1.0, (115, 148): 0.49804, (117, 133): 1.0, (118, 146): 0.49804, (119, 144): 1.0, (121, 131): 0.49804, (122, 145): 0.49804, (123, 197): 0.49804, (124, 301): 0.49804, (125, 151): 1.0, (127, 198): 1.0, (128, 141): 1.0, (132, 142): 1.0, (130, 232): 0.8, (131, 162): 0.8, (128, 270): 0.8, (128, 129): 1.0, (134, 136): 0.49804, (135, 138): 0.49804, (110, 134): 0.49804, (114, 135): 0.49804, (132, 271): 0.8, (135, 165): 0.8, (134, 235): 0.8, (132, 133): 1.0, (136, 137): 0.49804, (138, 139): 0.49804, (137, 238): 0.8, (139, 166): 0.8, (141, 272): 0.8, (140, 141): 1.0, (141, 142): 1.0, (140, 143): 1.0, (142, 273): 0.8, (138, 169): 0.8, (136, 241): 0.8, (142, 143): 1.0, (130, 137): 0.49804, (133, 143): 1.0, (131, 139): 0.49804, (129, 140): 1.0, (127, 144): 1.0, (118, 145): 0.49804, (146, 210): 0.49804, (119, 147): 1.0, (148, 152): 0.49804, (116, 149): 1.0, (150, 296): 0.49804, (149, 151): 1.0, (124, 152): 0.49804, (162, 188): 0.8, (130, 163): 0.8, (134, 164): 0.8, (165, 189): 0.8, (166, 190): 0.8, (137, 167): 0.8, (136, 168): 0.8, (169, 191): 0.8, (166, 169): 0.8, (163, 179): 0.8, (164, 180): 0.8, (167, 181): 0.8, (168, 182): 0.8, (188, 279): 0.8, (189, 280): 0.8, (190, 281): 0.8, (191, 282): 0.8, (193, 212): 1.0, (183, 192): 1.0, (190, 191): 0.8, (185, 192): 1.0, (183, 193): 1.0, (122, 197): 0.49804, (126, 198): 1.0, (185, 200): 1.0, (200, 288): 1.0, (121, 210): 0.49804, (212, 289): 1.0, (120, 147): 1.0, (112, 219): 1.0, (219, 220): 1.0, (220, 221): 1.0, (113, 222): 1.0, (222, 223): 1.0, (223, 224): 1.0, (131, 230): 0.8, (230, 231): 0.8, (231, 232): 0.8, (135, 233): 0.8, (233, 234): 0.8, (234, 235): 0.8, (139, 236): 0.8, (236, 237): 0.8, (237, 238): 0.8, (138, 239): 0.8, (239, 240): 0.8, (240, 241): 0.8, (262, 263): 1.0, (264, 265): 1.0, (263, 265): 1.0, (262, 264): 1.0, (179, 270): 0.8, (180, 271): 0.8, (181, 272): 0.8, (182, 273): 0.8, (129, 279): 0.8, (133, 280): 0.8, (140, 281): 0.8, (143, 282): 0.8, (198, 288): 1.0, (209, 289): 1.0, (123, 296): 0.49804, (150, 301): 0.49804, (125, 302): 1.0, (309, 310): 1.0, (311, 312): 1.0, (309, 312): 1.0}
me_cube.attributes.new('crease_edge', 'FLOAT', 'EDGE').data.foreach_set('value', [_k.get((min(e.vertices), max(e.vertices)), 0.0) for e in me_cube.edges])
me_cube.materials.append(mat_material)
me_cube.use_remesh_preserve_volume = False
me_cube.use_remesh_preserve_attributes = False
me_cube.use_mirror_vertex_groups = False
me_cube.update()

# ---- objects
ob_cube_010 = bpy.data.objects.new('Cube.010', me_cube_010)
ob_cube_009 = bpy.data.objects.new('Cube.009', me_cube_009)
ob_cube_008 = bpy.data.objects.new('Cube.008', me_cube_008)
ob_cube_007 = bpy.data.objects.new('Cube.007', me_cube_007)
ob_cube_006 = bpy.data.objects.new('Cube.006', me_cube_006)
ob_cube_005 = bpy.data.objects.new('Cube.005', me_cube_005)
ob_cube_004 = bpy.data.objects.new('Cube.004', me_cube_004)
ob_cube_003 = bpy.data.objects.new('Cube.003', me_cube_003)
ob_cube_002 = bpy.data.objects.new('Cube.002', me_cube_002)
ob_cube_001 = bpy.data.objects.new('Cube.001', me_cube_001)
ob_cube = bpy.data.objects.new('Cube', me_cube)
ob_lamp = bpy.data.objects.new('Lamp', light_lamp)
ob_camera = bpy.data.objects.new('Camera', cam_camera)

# ---- transforms, parenting, visibility, modifiers, constraints
ob_cube_010.location = (0.05223, 0.9484, 0.06304)
ob_cube_010.rotation_euler = (-0.4352, -0.1298, 0.08058)
ob_cube_010.scale = (0.02742, 0.02742, 0.02742)
ob_cube_010.lineart.crease_threshold = 0.0
ob_cube_009.location = (-0.02414, 0.9423, 0.05304)
ob_cube_009.rotation_euler = (-0.4352, -0.1298, 0.08058)
ob_cube_009.scale = (0.02742, 0.02742, 0.02742)
ob_cube_009.lineart.crease_threshold = 0.0
ob_cube_008.location = (-0.02459, 0.1248, -0.06328)
ob_cube_008.scale = (0.02742, 0.02742, 0.02742)
ob_cube_008.lineart.crease_threshold = 0.0
ob_cube_007.location = (-0.02459, 0.1683, -0.03269)
ob_cube_007.scale = (0.02742, 0.02742, 0.02742)
ob_cube_007.lineart.crease_threshold = 0.0
ob_cube_006.location = (-0.02459, 0.2118, -0.002104)
ob_cube_006.scale = (0.02742, 0.02742, 0.02742)
ob_cube_006.lineart.crease_threshold = 0.0
ob_cube_005.location = (-0.02459, 0.2665, 0.02526)
ob_cube_005.scale = (0.02742, 0.02742, 0.02742)
ob_cube_005.lineart.crease_threshold = 0.0
ob_cube_004.location = (0.05268, 0.2665, 0.02526)
ob_cube_004.scale = (0.02742, 0.02742, 0.02742)
ob_cube_004.lineart.crease_threshold = 0.0
ob_cube_003.location = (0.05268, 0.2118, -0.002104)
ob_cube_003.scale = (0.02742, 0.02742, 0.02742)
ob_cube_003.lineart.crease_threshold = 0.0
ob_cube_002.location = (0.05268, 0.1683, -0.03269)
ob_cube_002.scale = (0.02742, 0.02742, 0.02742)
ob_cube_002.lineart.crease_threshold = 0.0
ob_cube_001.location = (0.05268, 0.1248, -0.06328)
ob_cube_001.scale = (0.02742, 0.02742, 0.02742)
ob_cube_001.lineart.crease_threshold = 0.0
ob_cube.location = (5.549e-16, -0.08307, -0.05815)
ob_cube.scale = (0.2726, 1.553, 0.3411)
ob_cube.lock_rotations_4d = False
ob_cube.empty_display_type = 'ARROWS'
ob_cube.lineart.crease_threshold = 0.0
_m = ob_cube.modifiers.new('Mirror', 'MIRROR')
_m.use_clip = True
_m = ob_cube.modifiers.new('Subsurf', 'SUBSURF')
_m.uv_smooth = 'PRESERVE_CORNERS'
_m.quality = 2
_m.levels = 3
_m.show_only_control_edges = False
ob_lamp.location = (4.076, 1.005, 5.904)
ob_lamp.rotation_euler = (0.6503, 0.05522, 1.866)
ob_lamp.lock_rotations_4d = False
ob_lamp.empty_display_type = 'ARROWS'
ob_lamp.color = (0.0, 0.0, 0.0, 0.0)
ob_lamp.lineart.crease_threshold = 0.0
ob_camera.location = (7.481, -6.508, 5.344)
ob_camera.rotation_euler = (1.109, 0.0, 0.8149)
ob_camera.lock_rotations_4d = False
ob_camera.empty_display_type = 'ARROWS'
ob_camera.color = (0.0, 0.0, 0.0, 0.0)
ob_camera.display_type = 'WIRE'
ob_camera.lineart.crease_threshold = 0.0

# ---- collection membership
col_collection_1.objects.link(ob_cube_010)
col_collection_1.objects.link(ob_cube_009)
col_collection_1.objects.link(ob_cube_008)
col_collection_1.objects.link(ob_cube_007)
col_collection_1.objects.link(ob_cube_006)
col_collection_1.objects.link(ob_cube_005)
col_collection_1.objects.link(ob_cube_004)
col_collection_1.objects.link(ob_cube_003)
col_collection_1.objects.link(ob_cube_002)
col_collection_1.objects.link(ob_cube_001)
col_collection_1.objects.link(ob_cube)
col_collection_1.objects.link(ob_lamp)
col_collection_1.objects.link(ob_camera)

# ---- scene / render settings (as saved in the file)
scene.camera = ob_camera
scene.frame_start = 1; scene.frame_end = 250; scene.frame_set(0)
scene.render.engine = 'BLENDER_EEVEE_NEXT'
scene.render.resolution_percentage = 50
scene.render.dither_intensity = 0.0
scene.cycles.use_denoising = False
scene.cycles.samples = 128
scene.cycles.sampling_pattern = 'TABULATED_SOBOL'
scene.cycles.use_adaptive_sampling = False
scene.cycles.use_light_tree = False
scene.cycles.blur_glossy = 0.0
scene.cycles.sample_clamp_indirect = 0.0
scene.view_settings.view_transform = 'Standard'
bpy.context.view_layer.update()
